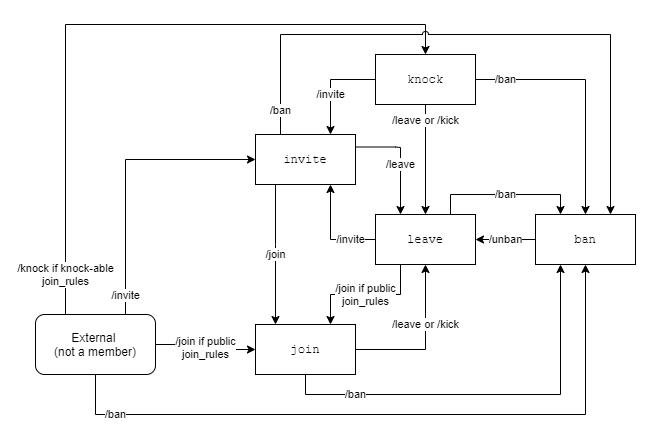

The diagram above was exported from draw.io. Its source (the exported page's mxGraphModel, read from the mxfile embedded in the PNG):
<mxGraphModel dx="1185" dy="588" grid="1" gridSize="10" guides="1" tooltips="1" connect="1" arrows="1" fold="1" page="1" pageScale="1" pageWidth="827" pageHeight="1169" math="0" shadow="0">
  <root>
    <mxCell id="0" />
    <mxCell id="1" parent="0" />
    <mxCell id="P05zALBlSnZwpnZ5Cu9t-11" value="/join" style="edgeStyle=orthogonalEdgeStyle;rounded=0;orthogonalLoop=1;jettySize=auto;html=1;" edge="1" parent="1" source="P05zALBlSnZwpnZ5Cu9t-1" target="P05zALBlSnZwpnZ5Cu9t-2">
      <mxGeometry relative="1" as="geometry">
        <Array as="points">
          <mxPoint x="290" y="360" />
          <mxPoint x="290" y="360" />
        </Array>
      </mxGeometry>
    </mxCell>
    <mxCell id="P05zALBlSnZwpnZ5Cu9t-14" value="/leave" style="edgeStyle=orthogonalEdgeStyle;rounded=0;orthogonalLoop=1;jettySize=auto;html=1;exitX=1;exitY=0.25;exitDx=0;exitDy=0;entryX=0.25;entryY=0;entryDx=0;entryDy=0;" edge="1" parent="1" source="P05zALBlSnZwpnZ5Cu9t-25" target="P05zALBlSnZwpnZ5Cu9t-4">
      <mxGeometry x="0.1073" relative="1" as="geometry">
        <mxPoint x="480" y="249.66666666666674" as="targetPoint" />
        <Array as="points">
          <mxPoint x="410" y="263" />
          <mxPoint x="415" y="263" />
        </Array>
        <mxPoint as="offset" />
      </mxGeometry>
    </mxCell>
    <mxCell id="P05zALBlSnZwpnZ5Cu9t-1" value="invite" style="rounded=0;whiteSpace=wrap;html=1;" vertex="1" parent="1">
      <mxGeometry x="270" y="250" width="100" height="50" as="geometry" />
    </mxCell>
    <mxCell id="P05zALBlSnZwpnZ5Cu9t-16" value="/leave or /kick" style="edgeStyle=orthogonalEdgeStyle;rounded=0;orthogonalLoop=1;jettySize=auto;html=1;" edge="1" parent="1" source="P05zALBlSnZwpnZ5Cu9t-2" target="P05zALBlSnZwpnZ5Cu9t-4">
      <mxGeometry x="0.2258" relative="1" as="geometry">
        <mxPoint as="offset" />
      </mxGeometry>
    </mxCell>
    <mxCell id="P05zALBlSnZwpnZ5Cu9t-22" value="/ban" style="edgeStyle=orthogonalEdgeStyle;rounded=0;orthogonalLoop=1;jettySize=auto;html=1;exitX=0.5;exitY=1;exitDx=0;exitDy=0;entryX=0.25;entryY=1;entryDx=0;entryDy=0;" edge="1" parent="1" source="P05zALBlSnZwpnZ5Cu9t-2" target="P05zALBlSnZwpnZ5Cu9t-3">
      <mxGeometry x="-0.6543" relative="1" as="geometry">
        <mxPoint as="offset" />
      </mxGeometry>
    </mxCell>
    <mxCell id="P05zALBlSnZwpnZ5Cu9t-2" value="join" style="rounded=0;whiteSpace=wrap;html=1;fontFamily=Courier New;" vertex="1" parent="1">
      <mxGeometry x="270" y="440" width="100" height="50" as="geometry" />
    </mxCell>
    <mxCell id="P05zALBlSnZwpnZ5Cu9t-18" value="/unban" style="edgeStyle=orthogonalEdgeStyle;rounded=0;orthogonalLoop=1;jettySize=auto;html=1;exitX=0;exitY=0.5;exitDx=0;exitDy=0;entryX=1;entryY=0.5;entryDx=0;entryDy=0;" edge="1" parent="1" source="P05zALBlSnZwpnZ5Cu9t-3" target="P05zALBlSnZwpnZ5Cu9t-4">
      <mxGeometry relative="1" as="geometry" />
    </mxCell>
    <mxCell id="P05zALBlSnZwpnZ5Cu9t-3" value="ban" style="rounded=0;whiteSpace=wrap;html=1;fontFamily=Courier New;" vertex="1" parent="1">
      <mxGeometry x="550" y="330" width="100" height="50" as="geometry" />
    </mxCell>
    <mxCell id="P05zALBlSnZwpnZ5Cu9t-12" value="/join if public&lt;br&gt;join_rules" style="edgeStyle=orthogonalEdgeStyle;rounded=0;orthogonalLoop=1;jettySize=auto;html=1;exitX=0.25;exitY=1;exitDx=0;exitDy=0;entryX=0.75;entryY=0;entryDx=0;entryDy=0;" edge="1" parent="1" source="P05zALBlSnZwpnZ5Cu9t-4" target="P05zALBlSnZwpnZ5Cu9t-2">
      <mxGeometry relative="1" as="geometry" />
    </mxCell>
    <mxCell id="P05zALBlSnZwpnZ5Cu9t-13" value="/invite" style="edgeStyle=orthogonalEdgeStyle;rounded=0;orthogonalLoop=1;jettySize=auto;html=1;entryX=0.75;entryY=1;entryDx=0;entryDy=0;" edge="1" parent="1" source="P05zALBlSnZwpnZ5Cu9t-4" target="P05zALBlSnZwpnZ5Cu9t-25">
      <mxGeometry x="-0.5" relative="1" as="geometry">
        <mxPoint as="offset" />
      </mxGeometry>
    </mxCell>
    <mxCell id="P05zALBlSnZwpnZ5Cu9t-17" value="/ban" style="edgeStyle=orthogonalEdgeStyle;rounded=0;orthogonalLoop=1;jettySize=auto;html=1;exitX=0.75;exitY=0;exitDx=0;exitDy=0;entryX=0.25;entryY=0;entryDx=0;entryDy=0;" edge="1" parent="1" source="P05zALBlSnZwpnZ5Cu9t-4" target="P05zALBlSnZwpnZ5Cu9t-3">
      <mxGeometry relative="1" as="geometry" />
    </mxCell>
    <mxCell id="P05zALBlSnZwpnZ5Cu9t-4" value="leave" style="rounded=0;whiteSpace=wrap;html=1;fontFamily=Courier New;" vertex="1" parent="1">
      <mxGeometry x="390" y="330" width="100" height="50" as="geometry" />
    </mxCell>
    <mxCell id="P05zALBlSnZwpnZ5Cu9t-8" value="/invite" style="edgeStyle=orthogonalEdgeStyle;rounded=0;orthogonalLoop=1;jettySize=auto;html=1;exitX=0.75;exitY=0;exitDx=0;exitDy=0;entryX=0;entryY=0.5;entryDx=0;entryDy=0;" edge="1" parent="1" source="P05zALBlSnZwpnZ5Cu9t-29" target="P05zALBlSnZwpnZ5Cu9t-25">
      <mxGeometry x="-0.8684" relative="1" as="geometry">
        <mxPoint x="170" y="275" as="sourcePoint" />
        <mxPoint as="offset" />
      </mxGeometry>
    </mxCell>
    <mxCell id="P05zALBlSnZwpnZ5Cu9t-10" value="/join if public&lt;br&gt;join_rules" style="edgeStyle=orthogonalEdgeStyle;rounded=0;orthogonalLoop=1;jettySize=auto;html=1;exitX=1;exitY=0.5;exitDx=0;exitDy=0;" edge="1" parent="1" source="P05zALBlSnZwpnZ5Cu9t-29" target="P05zALBlSnZwpnZ5Cu9t-2">
      <mxGeometry relative="1" as="geometry">
        <mxPoint x="170" y="465" as="sourcePoint" />
      </mxGeometry>
    </mxCell>
    <mxCell id="P05zALBlSnZwpnZ5Cu9t-21" value="/ban" style="edgeStyle=orthogonalEdgeStyle;rounded=0;orthogonalLoop=1;jettySize=auto;html=1;entryX=0.5;entryY=1;entryDx=0;entryDy=0;exitX=0.5;exitY=1;exitDx=0;exitDy=0;" edge="1" parent="1" source="P05zALBlSnZwpnZ5Cu9t-29" target="P05zALBlSnZwpnZ5Cu9t-3">
      <mxGeometry x="-0.8231" relative="1" as="geometry">
        <mxPoint x="170" y="545" as="sourcePoint" />
        <Array as="points">
          <mxPoint x="110" y="530" />
          <mxPoint x="600" y="530" />
        </Array>
        <mxPoint as="offset" />
      </mxGeometry>
    </mxCell>
    <mxCell id="P05zALBlSnZwpnZ5Cu9t-26" value="/invite" style="edgeStyle=orthogonalEdgeStyle;rounded=0;orthogonalLoop=1;jettySize=auto;html=1;exitX=0;exitY=0.5;exitDx=0;exitDy=0;entryX=0.75;entryY=0;entryDx=0;entryDy=0;fontFamily=Helvetica;" edge="1" parent="1" source="P05zALBlSnZwpnZ5Cu9t-24" target="P05zALBlSnZwpnZ5Cu9t-25">
      <mxGeometry x="0.2" relative="1" as="geometry">
        <Array as="points">
          <mxPoint x="345" y="195" />
        </Array>
        <mxPoint as="offset" />
      </mxGeometry>
    </mxCell>
    <mxCell id="P05zALBlSnZwpnZ5Cu9t-27" value="/leave or /kick" style="edgeStyle=orthogonalEdgeStyle;rounded=0;orthogonalLoop=1;jettySize=auto;html=1;exitX=0.5;exitY=1;exitDx=0;exitDy=0;entryX=0.5;entryY=0;entryDx=0;entryDy=0;fontFamily=Helvetica;" edge="1" parent="1" source="P05zALBlSnZwpnZ5Cu9t-24" target="P05zALBlSnZwpnZ5Cu9t-4">
      <mxGeometry x="-0.7143" relative="1" as="geometry">
        <mxPoint as="offset" />
      </mxGeometry>
    </mxCell>
    <mxCell id="P05zALBlSnZwpnZ5Cu9t-31" value="/ban" style="edgeStyle=orthogonalEdgeStyle;rounded=0;orthogonalLoop=1;jettySize=auto;html=1;exitX=1;exitY=0.5;exitDx=0;exitDy=0;entryX=0.5;entryY=0;entryDx=0;entryDy=0;fontFamily=Helvetica;" edge="1" parent="1" source="P05zALBlSnZwpnZ5Cu9t-24" target="P05zALBlSnZwpnZ5Cu9t-3">
      <mxGeometry x="-0.7551" relative="1" as="geometry">
        <mxPoint as="offset" />
      </mxGeometry>
    </mxCell>
    <mxCell id="P05zALBlSnZwpnZ5Cu9t-24" value="knock" style="rounded=0;whiteSpace=wrap;html=1;fontFamily=Courier New;" vertex="1" parent="1">
      <mxGeometry x="390" y="170" width="100" height="50" as="geometry" />
    </mxCell>
    <mxCell id="P05zALBlSnZwpnZ5Cu9t-25" value="invite" style="rounded=0;whiteSpace=wrap;html=1;fontFamily=Courier New;" vertex="1" parent="1">
      <mxGeometry x="270" y="250" width="100" height="50" as="geometry" />
    </mxCell>
    <mxCell id="P05zALBlSnZwpnZ5Cu9t-29" value="External &lt;br&gt;(not a member)" style="rounded=1;whiteSpace=wrap;html=1;fontFamily=Helvetica;" vertex="1" parent="1">
      <mxGeometry x="50" y="430" width="120" height="60" as="geometry" />
    </mxCell>
    <mxCell id="P05zALBlSnZwpnZ5Cu9t-30" value="/knock if knock-able&lt;br&gt;join_rules" style="edgeStyle=orthogonalEdgeStyle;rounded=0;orthogonalLoop=1;jettySize=auto;html=1;exitX=0.25;exitY=0;exitDx=0;exitDy=0;entryX=0.5;entryY=0;entryDx=0;entryDy=0;fontFamily=Helvetica;jumpStyle=none;jumpSize=7;" edge="1" parent="1" source="P05zALBlSnZwpnZ5Cu9t-29" target="P05zALBlSnZwpnZ5Cu9t-24">
      <mxGeometry x="-0.8824" relative="1" as="geometry">
        <Array as="points">
          <mxPoint x="80" y="140" />
          <mxPoint x="440" y="140" />
        </Array>
        <mxPoint as="offset" />
      </mxGeometry>
    </mxCell>
    <mxCell id="P05zALBlSnZwpnZ5Cu9t-19" value="/ban" style="edgeStyle=orthogonalEdgeStyle;rounded=0;orthogonalLoop=1;jettySize=auto;html=1;exitX=0.25;exitY=0;exitDx=0;exitDy=0;entryX=0.75;entryY=0;entryDx=0;entryDy=0;jumpStyle=arc;" edge="1" parent="1" source="P05zALBlSnZwpnZ5Cu9t-25" target="P05zALBlSnZwpnZ5Cu9t-3">
      <mxGeometry x="-0.92" relative="1" as="geometry">
        <Array as="points">
          <mxPoint x="295" y="150" />
          <mxPoint x="625" y="150" />
        </Array>
        <mxPoint as="offset" />
      </mxGeometry>
    </mxCell>
  </root>
</mxGraphModel>